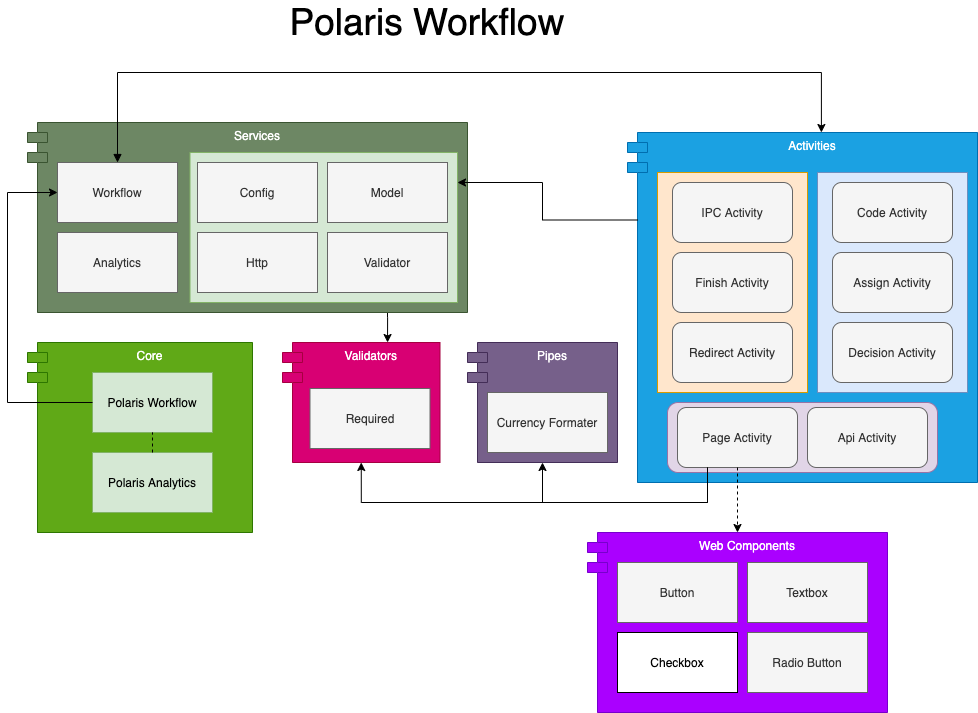

The diagram above was exported from draw.io. Its source (the exported page's mxGraphModel, read from the mxfile embedded in the PNG):
<mxGraphModel dx="1640" dy="1742" grid="1" gridSize="10" guides="1" tooltips="1" connect="1" arrows="1" fold="1" page="1" pageScale="1" pageWidth="827" pageHeight="1169" math="0" shadow="0">
  <root>
    <mxCell id="0" />
    <mxCell id="1" parent="0" />
    <mxCell id="2" value="" style="group" vertex="1" connectable="0" parent="1">
      <mxGeometry x="-790" y="-810" width="225" height="190" as="geometry" />
    </mxCell>
    <mxCell id="3" value="Core" style="shape=module;align=left;spacingLeft=20;align=center;verticalAlign=top;fillColor=#60a917;strokeColor=#2D7600;fontColor=#ffffff;" vertex="1" parent="2">
      <mxGeometry width="225" height="190" as="geometry" />
    </mxCell>
    <mxCell id="4" value="Polaris Workflow" style="rounded=0;whiteSpace=wrap;html=1;fillColor=#d5e8d4;strokeColor=#82b366;" vertex="1" parent="2">
      <mxGeometry x="65" y="30" width="120" height="60" as="geometry" />
    </mxCell>
    <mxCell id="5" value="Polaris Analytics" style="rounded=0;whiteSpace=wrap;html=1;fillColor=#d5e8d4;strokeColor=#82b366;" vertex="1" parent="2">
      <mxGeometry x="65" y="110" width="120" height="60" as="geometry" />
    </mxCell>
    <mxCell id="6" value="" style="endArrow=none;dashed=1;html=1;exitX=0.5;exitY=0;exitDx=0;exitDy=0;entryX=0.5;entryY=1;entryDx=0;entryDy=0;" edge="1" parent="2" source="5" target="4">
      <mxGeometry width="50" height="50" relative="1" as="geometry">
        <mxPoint x="325" y="210" as="sourcePoint" />
        <mxPoint x="375" y="160" as="targetPoint" />
      </mxGeometry>
    </mxCell>
    <mxCell id="7" value="" style="group" vertex="1" connectable="0" parent="1">
      <mxGeometry x="-535" y="-810" width="157.5" height="120" as="geometry" />
    </mxCell>
    <mxCell id="8" value="Validators" style="shape=module;align=left;spacingLeft=20;align=center;verticalAlign=top;fillColor=#d80073;strokeColor=#A50040;fontColor=#ffffff;" vertex="1" parent="7">
      <mxGeometry width="157.5" height="120" as="geometry" />
    </mxCell>
    <mxCell id="9" value="Required" style="rounded=0;whiteSpace=wrap;html=1;fillColor=#f5f5f5;strokeColor=#666666;fontColor=#333333;" vertex="1" parent="7">
      <mxGeometry x="27.5" y="46" width="120" height="60" as="geometry" />
    </mxCell>
    <mxCell id="10" value="" style="group" vertex="1" connectable="0" parent="1">
      <mxGeometry x="-190" y="-1020" width="350" height="350" as="geometry" />
    </mxCell>
    <mxCell id="11" value="" style="group" vertex="1" connectable="0" parent="10">
      <mxGeometry width="350" height="350" as="geometry" />
    </mxCell>
    <mxCell id="12" value="Activities" style="shape=module;align=left;spacingLeft=20;align=center;verticalAlign=top;fillColor=#1ba1e2;strokeColor=#006EAF;fontColor=#ffffff;" vertex="1" parent="11">
      <mxGeometry width="350" height="350" as="geometry" />
    </mxCell>
    <mxCell id="13" value="" style="group" vertex="1" connectable="0" parent="11">
      <mxGeometry x="190" y="40" width="150" height="220" as="geometry" />
    </mxCell>
    <mxCell id="14" value="" style="rounded=0;whiteSpace=wrap;html=1;fillColor=#dae8fc;strokeColor=#6c8ebf;" vertex="1" parent="13">
      <mxGeometry width="150" height="220" as="geometry" />
    </mxCell>
    <mxCell id="15" value="Assign Activity" style="rounded=1;whiteSpace=wrap;html=1;fillColor=#f5f5f5;strokeColor=#666666;fontColor=#333333;" vertex="1" parent="13">
      <mxGeometry x="15" y="80" width="120" height="60" as="geometry" />
    </mxCell>
    <mxCell id="16" value="Code Activity" style="rounded=1;whiteSpace=wrap;html=1;fillColor=#f5f5f5;strokeColor=#666666;fontColor=#333333;" vertex="1" parent="13">
      <mxGeometry x="15" y="10" width="120" height="60" as="geometry" />
    </mxCell>
    <mxCell id="17" value="Decision Activity" style="rounded=1;whiteSpace=wrap;html=1;fillColor=#f5f5f5;strokeColor=#666666;fontColor=#333333;" vertex="1" parent="13">
      <mxGeometry x="15" y="150" width="120" height="60" as="geometry" />
    </mxCell>
    <mxCell id="18" value="" style="group" vertex="1" connectable="0" parent="11">
      <mxGeometry x="30" y="40" width="150" height="220" as="geometry" />
    </mxCell>
    <mxCell id="19" value="" style="rounded=0;whiteSpace=wrap;html=1;fillColor=#ffe6cc;strokeColor=#d79b00;" vertex="1" parent="18">
      <mxGeometry width="150" height="220" as="geometry" />
    </mxCell>
    <mxCell id="20" value="Finish Activity" style="rounded=1;whiteSpace=wrap;html=1;fillColor=#f5f5f5;strokeColor=#666666;fontColor=#333333;" vertex="1" parent="18">
      <mxGeometry x="15" y="80" width="120" height="60" as="geometry" />
    </mxCell>
    <mxCell id="21" value="IPC Activity" style="rounded=1;whiteSpace=wrap;html=1;fillColor=#f5f5f5;strokeColor=#666666;fontColor=#333333;" vertex="1" parent="18">
      <mxGeometry x="15" y="10" width="120" height="60" as="geometry" />
    </mxCell>
    <mxCell id="22" value="Redirect Activity" style="rounded=1;whiteSpace=wrap;html=1;fillColor=#f5f5f5;strokeColor=#666666;fontColor=#333333;" vertex="1" parent="18">
      <mxGeometry x="15" y="150" width="120" height="60" as="geometry" />
    </mxCell>
    <mxCell id="23" value="" style="group" vertex="1" connectable="0" parent="11">
      <mxGeometry x="40" y="270" width="270" height="70" as="geometry" />
    </mxCell>
    <mxCell id="24" value="" style="rounded=1;whiteSpace=wrap;html=1;fillColor=#e1d5e7;strokeColor=#9673a6;" vertex="1" parent="23">
      <mxGeometry width="270" height="70" as="geometry" />
    </mxCell>
    <mxCell id="25" value="Page Activity" style="rounded=1;whiteSpace=wrap;html=1;fillColor=#f5f5f5;strokeColor=#666666;fontColor=#333333;" vertex="1" parent="23">
      <mxGeometry x="10" y="5" width="120" height="60" as="geometry" />
    </mxCell>
    <mxCell id="26" value="Api Activity" style="rounded=1;whiteSpace=wrap;html=1;fillColor=#f5f5f5;strokeColor=#666666;fontColor=#333333;" vertex="1" parent="23">
      <mxGeometry x="140" y="5" width="120" height="60" as="geometry" />
    </mxCell>
    <mxCell id="27" value="Polaris Workflow" style="text;html=1;strokeColor=none;fillColor=none;align=center;verticalAlign=middle;whiteSpace=wrap;rounded=0;fontSize=37;" vertex="1" parent="1">
      <mxGeometry x="-560" y="-1140" width="340" height="20" as="geometry" />
    </mxCell>
    <mxCell id="28" value="" style="group" vertex="1" connectable="0" parent="1">
      <mxGeometry x="-350" y="-810" width="150" height="120" as="geometry" />
    </mxCell>
    <mxCell id="29" value="" style="group" vertex="1" connectable="0" parent="28">
      <mxGeometry width="150" height="120" as="geometry" />
    </mxCell>
    <mxCell id="30" value="" style="group" vertex="1" connectable="0" parent="29">
      <mxGeometry width="150" height="120" as="geometry" />
    </mxCell>
    <mxCell id="31" value="Pipes" style="shape=module;align=left;spacingLeft=20;align=center;verticalAlign=top;fillColor=#76608a;strokeColor=#432D57;fontColor=#ffffff;" vertex="1" parent="30">
      <mxGeometry width="150" height="120" as="geometry" />
    </mxCell>
    <mxCell id="32" value="Currency Formater" style="rounded=0;whiteSpace=wrap;html=1;fillColor=#f5f5f5;strokeColor=#666666;fontColor=#333333;" vertex="1" parent="30">
      <mxGeometry x="20" y="50" width="120" height="60" as="geometry" />
    </mxCell>
    <mxCell id="33" value="" style="group" vertex="1" connectable="0" parent="1">
      <mxGeometry x="-230" y="-620" width="300" height="180" as="geometry" />
    </mxCell>
    <mxCell id="34" value="Web Components" style="shape=module;align=left;spacingLeft=20;align=center;verticalAlign=top;fillColor=#aa00ff;strokeColor=#7700CC;fontColor=#ffffff;" vertex="1" parent="33">
      <mxGeometry width="300" height="180" as="geometry" />
    </mxCell>
    <mxCell id="35" value="Button" style="rounded=0;whiteSpace=wrap;html=1;fillColor=#f5f5f5;strokeColor=#666666;fontColor=#333333;" vertex="1" parent="33">
      <mxGeometry x="30" y="30" width="120" height="60" as="geometry" />
    </mxCell>
    <mxCell id="36" value="Textbox" style="rounded=0;whiteSpace=wrap;html=1;fillColor=#f5f5f5;strokeColor=#666666;fontColor=#333333;" vertex="1" parent="33">
      <mxGeometry x="160" y="30" width="120" height="60" as="geometry" />
    </mxCell>
    <mxCell id="37" value="Radio Button" style="rounded=0;whiteSpace=wrap;html=1;fillColor=#f5f5f5;strokeColor=#666666;fontColor=#333333;" vertex="1" parent="33">
      <mxGeometry x="160" y="100" width="120" height="60" as="geometry" />
    </mxCell>
    <mxCell id="38" value="Checkbox" style="rounded=0;whiteSpace=wrap;html=1;" vertex="1" parent="33">
      <mxGeometry x="30" y="100" width="120" height="60" as="geometry" />
    </mxCell>
    <mxCell id="39" style="edgeStyle=orthogonalEdgeStyle;rounded=0;orthogonalLoop=1;jettySize=auto;html=1;exitX=0.25;exitY=1;exitDx=0;exitDy=0;entryX=0.5;entryY=1;entryDx=0;entryDy=0;" edge="1" source="25" target="8" parent="1">
      <mxGeometry relative="1" as="geometry">
        <Array as="points">
          <mxPoint x="-110" y="-650" />
          <mxPoint x="-456" y="-650" />
        </Array>
      </mxGeometry>
    </mxCell>
    <mxCell id="40" style="edgeStyle=orthogonalEdgeStyle;rounded=0;orthogonalLoop=1;jettySize=auto;html=1;exitX=0.25;exitY=1;exitDx=0;exitDy=0;entryX=0.5;entryY=1;entryDx=0;entryDy=0;" edge="1" source="25" target="31" parent="1">
      <mxGeometry relative="1" as="geometry">
        <Array as="points">
          <mxPoint x="-110" y="-650" />
          <mxPoint x="-275" y="-650" />
        </Array>
      </mxGeometry>
    </mxCell>
    <mxCell id="41" style="edgeStyle=orthogonalEdgeStyle;rounded=0;orthogonalLoop=1;jettySize=auto;html=1;exitX=0.5;exitY=1;exitDx=0;exitDy=0;dashed=1;" edge="1" source="25" parent="1">
      <mxGeometry relative="1" as="geometry">
        <mxPoint x="-80" y="-620" as="targetPoint" />
      </mxGeometry>
    </mxCell>
    <mxCell id="42" style="edgeStyle=orthogonalEdgeStyle;rounded=0;orthogonalLoop=1;jettySize=auto;html=1;exitX=0.5;exitY=1;exitDx=0;exitDy=0;entryX=0.667;entryY=0;entryDx=0;entryDy=0;entryPerimeter=0;" edge="1" source="48" target="8" parent="1">
      <mxGeometry relative="1" as="geometry" />
    </mxCell>
    <mxCell id="43" value="" style="group" vertex="1" connectable="0" parent="1">
      <mxGeometry x="-790" y="-1030" width="440" height="190" as="geometry" />
    </mxCell>
    <mxCell id="44" value="Services" style="shape=module;align=left;spacingLeft=20;align=center;verticalAlign=top;fillColor=#6d8764;strokeColor=#3A5431;fontColor=#ffffff;" vertex="1" parent="43">
      <mxGeometry width="440" height="190" as="geometry" />
    </mxCell>
    <mxCell id="45" value="Analytics" style="rounded=0;whiteSpace=wrap;html=1;fillColor=#f5f5f5;strokeColor=#666666;fontColor=#333333;" vertex="1" parent="43">
      <mxGeometry x="30" y="110" width="120" height="60" as="geometry" />
    </mxCell>
    <mxCell id="46" value="Workflow" style="rounded=0;whiteSpace=wrap;html=1;fillColor=#f5f5f5;strokeColor=#666666;fontColor=#333333;" vertex="1" parent="43">
      <mxGeometry x="30" y="40" width="120" height="60" as="geometry" />
    </mxCell>
    <mxCell id="47" value="" style="rounded=0;whiteSpace=wrap;html=1;fillColor=#d5e8d4;strokeColor=#82b366;" vertex="1" parent="43">
      <mxGeometry x="162.5" y="30" width="267.5" height="150" as="geometry" />
    </mxCell>
    <mxCell id="48" value="Validator" style="rounded=0;whiteSpace=wrap;html=1;fillColor=#f5f5f5;strokeColor=#666666;fontColor=#333333;" vertex="1" parent="43">
      <mxGeometry x="300" y="110" width="120" height="60" as="geometry" />
    </mxCell>
    <mxCell id="49" value="Model" style="rounded=0;whiteSpace=wrap;html=1;fillColor=#f5f5f5;strokeColor=#666666;fontColor=#333333;" vertex="1" parent="43">
      <mxGeometry x="300" y="40" width="120" height="60" as="geometry" />
    </mxCell>
    <mxCell id="50" value="Http" style="rounded=0;whiteSpace=wrap;html=1;fillColor=#f5f5f5;strokeColor=#666666;fontColor=#333333;" vertex="1" parent="43">
      <mxGeometry x="170" y="110" width="120" height="60" as="geometry" />
    </mxCell>
    <mxCell id="51" value="Config" style="rounded=0;whiteSpace=wrap;html=1;fillColor=#f5f5f5;strokeColor=#666666;fontColor=#333333;" vertex="1" parent="43">
      <mxGeometry x="170" y="40" width="120" height="60" as="geometry" />
    </mxCell>
    <mxCell id="52" style="edgeStyle=orthogonalEdgeStyle;rounded=0;orthogonalLoop=1;jettySize=auto;html=1;exitX=0;exitY=0.25;exitDx=10;exitDy=0;exitPerimeter=0;" edge="1" source="12" parent="1">
      <mxGeometry relative="1" as="geometry">
        <mxPoint x="-360" y="-970" as="targetPoint" />
      </mxGeometry>
    </mxCell>
    <mxCell id="53" style="edgeStyle=orthogonalEdgeStyle;rounded=0;orthogonalLoop=1;jettySize=auto;html=1;exitX=0.5;exitY=0;exitDx=0;exitDy=0;entryX=0.554;entryY=0;entryDx=0;entryDy=0;entryPerimeter=0;startArrow=block;startFill=1;" edge="1" source="46" target="12" parent="1">
      <mxGeometry relative="1" as="geometry">
        <Array as="points">
          <mxPoint x="-700" y="-1080" />
          <mxPoint x="4" y="-1080" />
        </Array>
      </mxGeometry>
    </mxCell>
    <mxCell id="54" style="edgeStyle=orthogonalEdgeStyle;rounded=0;orthogonalLoop=1;jettySize=auto;html=1;exitX=0;exitY=0.5;exitDx=0;exitDy=0;entryX=0;entryY=0.5;entryDx=0;entryDy=0;" edge="1" source="4" target="46" parent="1">
      <mxGeometry relative="1" as="geometry">
        <Array as="points">
          <mxPoint x="-810" y="-750" />
          <mxPoint x="-810" y="-960" />
        </Array>
      </mxGeometry>
    </mxCell>
  </root>
</mxGraphModel>